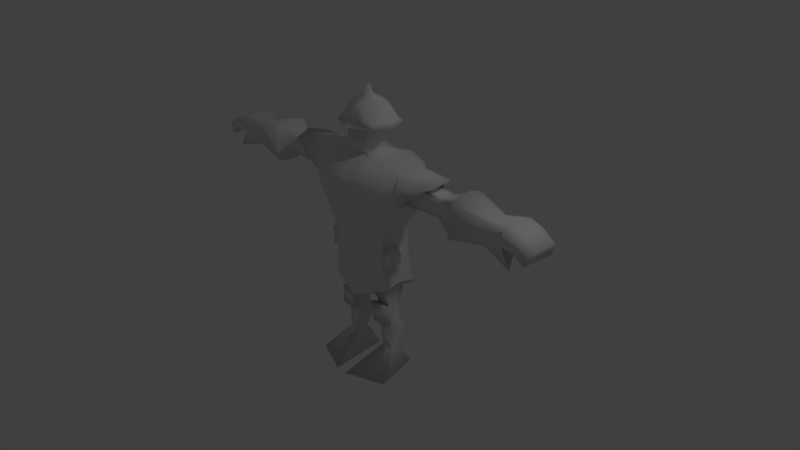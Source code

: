# Source: Infantaria_Holandesa.blend  (saved by Blender 2.72.0; exported with 4.5.12 LTS)
import bpy
from mathutils import Matrix  # noqa: F401  (used for matrix-valued properties, if any)

bpy.ops.wm.read_factory_settings(use_empty=True)
scene = bpy.context.scene
scene.name = 'Scene'

# ---- collections
col_collection_1 = bpy.data.collections.new('Collection 1'); scene.collection.children.link(col_collection_1)

# ---- materials (node trees are filled in below, after node groups)
mat_material = bpy.data.materials.new('Material')
mat_material.alpha_threshold = 0.0
mat_material.use_transparent_shadow = False
mat_material.roughness = 0.5
mat_material.line_color = (0.0, 0.0, 0.0, 1.0)

# ---- material node trees

# ---- world
world_world = bpy.data.worlds.new('World'); scene.world = world_world
world_world.color = (0.05088, 0.05088, 0.05088)
world_world.use_sun_shadow = False
world_world.sun_shadow_jitter_overblur = 0.0
world_world.cycles.sampling_method = 'MANUAL'
world_world.cycles.sample_map_resolution = 256

# ---- cameras
cam_camera = bpy.data.cameras.new('Camera')
cam_camera.clip_end = 100.0
cam_camera.lens = 35.0
cam_camera.sensor_width = 32.0
cam_camera.sensor_height = 18.0
cam_camera.ortho_scale = 7.314
cam_camera.dof.focus_distance = 0.0
cam_camera.dof.aperture_fstop = 128.0

# ---- lights
light_lamp = bpy.data.lights.new('Lamp', 'POINT')
light_lamp.transmission_factor = 0.0
light_lamp.cutoff_distance = 30.0
light_lamp.energy = 100.0
light_lamp.shadow_buffer_clip_start = 1.001
light_lamp.shadow_soft_size = 0.1
light_lamp.shadow_maximum_resolution = 0.006
light_lamp.use_absolute_resolution = True
light_lamp.cycles.use_multiple_importance_sampling = False

# ---- meshes
me_cube = bpy.data.meshes.new('Cube')
me_cube.from_pydata([(0.428, 0.1985, 0.05641), (0.738, 0.1985, 1.393), (0.738, -0.2358, 1.393), (0.428, -0.2358, 0.05641), (0.3561, 0.2629, 0.05641), (0.3468, -0.269, 0.1089), (0.5806, 0.3466, 1.337), (0.5973, -0.3453, 1.393), (0.7129, 0.1985, 0.9943), (0.742, -0.2358, 0.9943), (0.577, 0.3467, 0.9943), (0.5704, -0.3821, 0.9943), (0.4327, 0.1985, 0.5254), (0.4327, -0.2358, 0.5254), (0.3608, 0.298, 0.5254), (0.3515, -0.2934, 0.5254), (0.2864, -0.2358, 1.473), (0.07949, -0.2358, -0.08419), (0.06924, 0.3177, 0.05641), (0.06791, -0.2907, 0.1261), (0.2773, 0.4739, 1.323), (0.2784, -0.4445, 1.43), (0.2819, 0.1985, 1.473), (0.07949, 0.1985, -0.08419), (0.2185, -0.449, 0.9943), (0.2773, 0.4511, 0.9943), (0.06924, 0.3793, 0.5254), (0.06791, -0.3225, 0.5254), (0.3848, 0.06801, -0.5454), (0.3848, -0.1152, -0.5454), (0.1832, -0.1152, -0.5454), (0.1832, 0.06801, -0.5454), (0.3917, 0.06335, -0.7576), (0.3917, -0.1007, -0.7576), (0.2111, -0.1007, -0.7576), (0.2111, 0.06335, -0.7576), (0.401, 0.05698, -1.181), (0.3752, -0.08921, -1.172), (0.2569, -0.0934, -1.181), (0.2354, 0.05698, -1.181), (0.606, 0.3857, -1.49), (0.4425, -0.2358, -1.49), (0.1644, -0.2358, -1.49), (0.07949, 0.5844, -1.49), (1.113, 0.1413, 1.315), (1.116, -0.1489, 1.315), (0.7556, 0.1413, 1.049), (0.775, -0.1489, 1.049), (1.33, 0.1185, 1.285), (1.33, -0.116, 1.285), (1.316, 0.1185, 1.07), (1.332, -0.116, 1.07), (1.622, 0.2257, 1.371), (1.622, -0.2086, 1.371), (1.597, 0.2257, 0.9727), (1.626, -0.2086, 0.9727), (2.097, 0.1773, 1.295), (2.097, -0.1234, 1.295), (2.08, 0.1773, 1.019), (2.1, -0.1234, 1.019), (2.389, 0.2538, 1.349), (2.389, -0.1805, 1.349), (2.497, 0.2538, 0.9127), (2.393, -0.1433, 1.021), (0.7868, -0.2178, 1.032), (0.7585, 0.2038, 1.032), (1.177, -0.2178, 1.378), (1.177, 0.2038, 1.378), (0.5999, 0.3467, 1.194), (0.5839, -0.3821, 1.194), (0.7136, 0.2337, 1.189), (0.74, -0.2786, 1.194), (0.2514, -0.449, 1.194), (0.2773, 0.4663, 1.194), (0.8742, 0.1413, 1.182), (0.8839, -0.1489, 1.182), (1.323, 0.1185, 1.178), (1.331, -0.116, 1.178), (1.609, 0.2257, 1.172), (1.624, -0.2086, 1.172), (2.089, 0.1773, 1.157), (2.099, -0.1234, 1.157), (2.376, 0.2538, 1.15), (2.391, -0.1805, 1.15), (0.9592, -0.2781, 1.184), (0.9451, 0.2566, 1.184), (0.428, -0.01867, 0.05641), (0.7372, -0.03077, 1.413), (0.7274, -0.01867, 0.9528), (0.4327, -0.01867, 0.5254), (0.2842, -0.01867, 1.473), (0.07949, -0.01867, -0.08419), (0.3848, -0.02357, -0.5454), (0.1832, -0.02357, -0.5454), (0.3917, -0.01867, -0.7576), (0.2111, -0.01867, -0.7576), (0.401, -0.01821, -1.181), (0.2354, -0.01821, -1.181), (0.5025, -0.01867, -1.49), (0.1526, -0.01867, -1.49), (1.116, -0.003774, 1.315), (0.7653, -0.003773, 1.049), (1.33, 0.001242, 1.285), (1.324, 0.001242, 1.07), (1.622, 0.008551, 1.371), (1.611, 0.008551, 0.9727), (2.097, 0.02694, 1.295), (2.09, 0.02694, 1.019), (2.389, 0.03665, 1.349), (2.378, 0.03665, 1.015), (0.7727, -0.006969, 0.9866), (1.254, -0.006969, 1.422), (2.383, 0.03665, 1.15), (0.4285, 0.1985, 0.1116), (0.4285, -0.2358, 0.1116), (0.3567, 0.2671, 0.1116), (0.3473, -0.2719, 0.1579), (0.06924, 0.325, 0.1116), (0.06791, -0.2944, 0.1731), (0.4285, -0.01867, 0.1116), (0.4896, 0.1818, -0.2567), (0.4896, -0.2525, -0.2657), (0.4177, 0.2462, -0.2769), (0.4083, -0.2857, -0.2774), (0.3145, 0.2562, -0.306), (0.3132, -0.3074, -0.2996), (0.4896, -0.03538, -0.2142), (0.4901, 0.1818, -0.2015), (0.4901, -0.2525, -0.2105), (0.4183, 0.2504, -0.2217), (0.4089, -0.3138, -0.2284), (0.3145, 0.3083, -0.2609), (0.3132, -0.3363, -0.2526), (0.4901, -0.03538, -0.159), (0.4144, 0.1733, -0.5137), (0.148, 0.1733, -0.5137), (0.4235, 0.1672, -0.794), (0.1849, 0.1672, -0.794), (2.556, 0.2566, 1.299), (2.556, -0.1777, 1.299), (2.543, 0.2566, 1.127), (2.557, -0.1777, 1.127), (2.556, 0.03945, 1.299), (2.55, 0.03945, 1.127), (2.735, 0.259, 1.182), (2.735, -0.1753, 1.182), (2.688, 0.259, 1.035), (2.703, -0.1753, 1.035), (2.735, 0.04188, 1.182), (2.695, 0.04188, 1.035), (0.1512, -0.159, 1.515), (0.1158, 0.1257, 1.515), (0.1489, -0.01867, 1.515), (0.1116, -0.1353, 1.559), (0.1293, 0.1985, 1.559), (0.172, -0.01867, 1.559), (0.191, -0.1942, 1.732), (0.1643, 0.1985, 1.732), (0.2369, -0.01867, 1.7), (0.2066, -0.2141, 1.821), (0.2231, 0.1985, 1.821), (0.2607, -0.01867, 1.79), (0.3053, -0.2059, 1.921), (0.2722, 0.1985, 1.921), (0.2258, -0.2358, 1.916), (0.3322, -0.01867, 1.921), (0.1962, -0.1552, 2.092), (0.2043, 0.1042, 2.092), (0.2384, -0.01867, 2.092), (0.2551, -0.01867, 1.916), (0.2268, 0.1985, 1.916), (0.02471, -0.2358, -0.08222), (0.02152, 0.329, 0.05641), (0.02111, -0.2884, 0.1261), (0.08619, 0.499, 1.323), (0.08654, -0.4326, 1.404), (0.02471, 0.1985, -0.08222), (0.06791, -0.4613, 0.9943), (0.08619, 0.5001, 0.9943), (0.02152, 0.3906, 0.5254), (0.02111, -0.3348, 0.5254), (0.08902, -0.2358, 1.473), (0.08762, 0.1985, 1.473), (0.07814, -0.4613, 1.194), (0.08619, 0.5152, 1.194), (0.02471, -0.01867, -0.08222), (0.02152, 0.3362, 0.1116), (0.02111, -0.2939, 0.1731), (0.09775, 0.2998, -0.3991), (0.09734, -0.3051, -0.3261), (0.09775, 0.3335, -0.3553), (0.09734, -0.3358, -0.2791), (0.06957, -0.159, 1.515), (0.06817, 0.1398, 1.515), (0.08902, -0.1694, 1.559), (0.08762, 0.2446, 1.545), (0.08902, -0.2398, 1.732), (0.08762, 0.1985, 1.732), (0.08902, -0.2697, 1.821), (0.06174, 0.1985, 1.821), (0.09489, -0.3026, 1.921), (0.09941, 0.2461, 1.921), (0.06099, -0.2108, 2.092), (0.06351, 0.1692, 2.092), (0.07411, -0.01867, 2.178), (0.08762, 0.1985, 1.916), (0.08103, -0.2642, 1.922), (0.03836, 0.2602, 1.744), (0.02685, 0.2496, 1.821), (0.03836, 0.2308, 1.916), (0.06924, 0.3521, 0.3185), (0.4306, 0.1985, 0.3185), (0.4306, -0.2358, 0.3185), (0.3588, 0.2825, 0.3185), (0.3494, -0.2826, 0.3416), (0.06791, -0.3085, 0.3492), (0.4306, -0.01867, 0.3185), (0.02111, -0.3143, 0.3492), (0.02152, 0.3634, 0.3185), (0.5779, 0.1601, 0.1467), (0.5779, 0.0197, 0.1467), (0.5792, 0.1601, 0.2804), (0.5792, 0.0197, 0.2804), (0.5053, 0.219, 0.3373), (0.5053, -0.03923, 0.3373), (0.5028, -0.03923, 0.09125), (0.5028, 0.219, 0.09125), (1.642, -0.2292, 0.9488), (1.61, 0.2521, 0.9488), (1.638, -0.2292, 1.39), (1.638, 0.2521, 1.39), (1.642, -0.2916, 1.17), (1.622, 0.3145, 1.17), (1.625, 0.01147, 0.8915), (1.639, 0.01147, 1.448), (0.2343, -0.3426, 0.1355), (0.06357, -0.363, 0.09425), (0.2343, -0.3613, 0.3698), (0.06357, -0.3999, 0.411), (0.3564, -0.2497, 1.874), (0.3422, 0.1992, 1.853), (0.2272, -0.235, 1.849), (0.431, -0.01791, 1.853), (0.2565, -0.01791, 1.849), (0.2282, 0.1992, 1.849), (0.09631, -0.3578, 1.853), (0.1008, 0.3297, 1.853), (0.1818, 0.1992, 1.875), (0.08245, -0.2634, 1.854), (0.1504, -0.1569, 1.645), (0.2071, -0.01867, 1.645), (0.1468, 0.1985, 1.645), (0.08762, 0.2369, 1.638), (0.08902, -0.1877, 1.645), (0.428, -0.08166, 0.05641), (0.7374, -0.09025, 1.407), (0.7317, -0.08166, 0.9648), (0.4327, -0.08166, 0.5254), (0.2848, -0.08166, 1.473), (0.3848, -0.05014, -0.5454), (0.3917, -0.04247, -0.7576), (0.3935, -0.03881, -1.179), (0.4851, -0.08166, -1.49), (1.116, -0.04587, 1.315), (0.7681, -0.04587, 1.049), (1.33, -0.03278, 1.285), (1.326, -0.03278, 1.07), (1.622, -0.05444, 1.371), (1.616, -0.05444, 0.9727), (2.097, -0.01668, 1.295), (2.093, -0.01668, 1.019), (2.389, -0.02634, 1.349), (2.382, -0.01555, 1.017), (0.7768, -0.06812, 0.9998), (2.385, -0.02634, 1.15), (0.07949, -0.08166, -0.08419), (0.1832, -0.05014, -0.5454), (0.2111, -0.04247, -0.7576), (0.2416, -0.04002, -1.181), (0.156, -0.08166, -1.49), (1.232, -0.06812, 1.409), (0.4285, -0.08166, 0.1116), (0.4896, -0.09837, -0.2268), (0.4901, -0.09837, -0.1716), (2.556, -0.02354, 1.299), (2.552, -0.02354, 1.127), (2.735, -0.02111, 1.182), (2.698, -0.02111, 1.035), (0.1496, -0.05939, 1.515), (0.1545, -0.05249, 1.559), (0.2236, -0.06959, 1.709), (0.245, -0.07536, 1.799), (0.3244, -0.07298, 1.921), (0.2262, -0.05828, 2.092), (0.2466, -0.08166, 1.916), (0.02471, -0.08166, -0.08222), (0.0703, -0.0744, 2.153), (0.4306, -0.08166, 0.3185), (1.639, -0.07645, 1.448), (1.631, -0.07645, 0.8915), (0.4094, -0.08516, 1.859), (0.248, -0.0809, 1.849), (0.1906, -0.05877, 1.645), (0.07949, 0.04591, -0.08419), (0.1832, 0.003668, -0.5454), (0.2111, 0.005725, -0.7576), (0.2354, 0.004155, -1.181), (0.1309, 0.1607, -1.49), (1.231, 0.05573, 1.409), (0.428, 0.04591, 0.05641), (0.7374, 0.03741, 1.407), (0.7231, 0.04591, 0.9651), (0.4327, 0.04591, 0.5254), (0.2835, 0.04591, 1.473), (0.3848, 0.003668, -0.5454), (0.3917, 0.005724, -0.7576), (0.401, 0.004155, -1.181), (0.5333, 0.1016, -1.49), (1.116, 0.03939, 1.315), (0.7624, 0.03939, 1.049), (1.33, 0.03613, 1.285), (1.322, 0.03613, 1.07), (1.622, 0.07314, 1.371), (1.607, 0.07314, 0.9727), (2.097, 0.07166, 1.295), (2.087, 0.07166, 1.019), (2.389, 0.1012, 1.349), (2.414, 0.1012, 0.9848), (0.7685, 0.05573, 1.0), (2.381, 0.1012, 1.15), (0.4285, 0.04591, 0.1116), (0.4896, 0.02921, -0.2217), (0.4901, 0.02921, -0.1665), (2.556, 0.104, 1.299), (2.548, 0.104, 1.127), (2.735, 0.1065, 1.182), (2.693, 0.1065, 1.035), (0.1391, 0.02426, 1.515), (0.1593, 0.04591, 1.559), (0.2153, 0.04591, 1.709), (0.2495, 0.04591, 1.799), (0.3144, 0.04591, 1.921), (0.2283, 0.01787, 2.092), (0.2467, 0.04591, 1.916), (0.02471, 0.04591, -0.08222), (0.07095, 0.0372, 2.153), (0.4306, 0.04591, 0.3185), (0.5779, 0.06146, 0.1467), (0.5792, 0.06146, 0.2804), (0.5053, 0.03758, 0.3373), (0.5028, 0.03758, 0.09125), (1.619, 0.1016, 0.8915), (1.639, 0.1016, 1.448), (0.4046, 0.04667, 1.853), (0.2481, 0.04667, 1.849), (0.1892, 0.04591, 1.645), (0.1609, -0.1655, -0.8774), (0.2059, 0.0734, -0.8774), (0.4069, 0.0734, -0.8774), (0.4487, -0.1624, -0.8709), (0.1449, -0.01889, -0.8774), (0.4678, -0.01889, -0.8774), (0.4622, -0.06052, -0.8755), (0.1496, -0.06142, -0.8774), (0.1709, 0.02472, -0.8774), (0.4418, 0.02472, -0.8774), (0.0, 0.1985, 1.473), (0.0, 0.1985, -0.08133), (-0.428, 0.1985, 0.05641), (-0.738, 0.1985, 1.393), (0.0, -0.2358, 1.473), (-0.738, -0.2358, 1.393), (0.0, -0.2358, -0.08133), (-0.428, -0.2358, 0.05641), (-0.3561, 0.2629, 0.05641), (-0.3468, -0.269, 0.1089), (0.0, -0.2874, 0.1261), (0.0, 0.334, 0.05641), (-0.5806, 0.3466, 1.337), (-0.5973, -0.3453, 1.393), (0.0, -0.4271, 1.393), (0.0, 0.5104, 1.323), (-0.7129, 0.1985, 0.9943), (-0.742, -0.2358, 0.9943), (-0.577, 0.3467, 0.9943), (-0.5704, -0.3821, 0.9943), (0.0, -0.4669, 0.9943), (0.0, 0.5221, 0.9943), (-0.4327, 0.1985, 0.5254), (-0.4327, -0.2358, 0.5254), (-0.3608, 0.298, 0.5254), (-0.3515, -0.2934, 0.5254), (0.0, -0.3404, 0.5254), (0.0, 0.3956, 0.5254), (-0.2864, -0.2358, 1.473), (-0.07949, -0.2358, -0.08419), (-0.06924, 0.3177, 0.05641), (-0.06791, -0.2907, 0.1261), (-0.2773, 0.4739, 1.323), (-0.2784, -0.4445, 1.43), (-0.2819, 0.1985, 1.473), (-0.07949, 0.1985, -0.08419), (-0.2185, -0.449, 0.9943), (-0.2773, 0.4511, 0.9943), (-0.06924, 0.3793, 0.5254), (-0.06791, -0.3225, 0.5254), (-0.3848, 0.06801, -0.5454), (-0.3848, -0.1152, -0.5454), (-0.1832, -0.1152, -0.5454), (-0.1832, 0.06801, -0.5454), (-0.3917, 0.06335, -0.7576), (-0.3917, -0.1007, -0.7576), (-0.2111, -0.1007, -0.7576), (-0.2111, 0.06335, -0.7576), (-0.401, 0.05698, -1.181), (-0.3752, -0.08921, -1.172), (-0.2569, -0.0934, -1.181), (-0.2354, 0.05698, -1.181), (-0.606, 0.3857, -1.49), (-0.4425, -0.2358, -1.49), (-0.1644, -0.2358, -1.49), (-0.07949, 0.5844, -1.49), (-1.113, 0.1413, 1.315), (-1.116, -0.1489, 1.315), (-0.7556, 0.1413, 1.049), (-0.775, -0.1489, 1.049), (-1.33, 0.1185, 1.285), (-1.33, -0.116, 1.285), (-1.316, 0.1185, 1.07), (-1.332, -0.116, 1.07), (-1.622, 0.2257, 1.371), (-1.622, -0.2086, 1.371), (-1.597, 0.2257, 0.9727), (-1.626, -0.2086, 0.9727), (-2.097, 0.1773, 1.295), (-2.097, -0.1234, 1.295), (-2.08, 0.1773, 1.019), (-2.1, -0.1234, 1.019), (-2.389, 0.2538, 1.349), (-2.389, -0.1805, 1.349), (-2.497, 0.2538, 0.9127), (-2.393, -0.1433, 1.021), (-0.7868, -0.2178, 1.032), (-0.7585, 0.2038, 1.032), (-1.177, -0.2178, 1.378), (-1.177, 0.2038, 1.378), (-0.5999, 0.3467, 1.194), (-0.5839, -0.3821, 1.194), (0.0, -0.4669, 1.194), (0.0, 0.5373, 1.194), (-0.7136, 0.2337, 1.189), (-0.74, -0.2786, 1.194), (-0.2514, -0.449, 1.194), (-0.2773, 0.4663, 1.194), (-0.8742, 0.1413, 1.182), (-0.8839, -0.1489, 1.182), (-1.323, 0.1185, 1.178), (-1.331, -0.116, 1.178), (-1.609, 0.2257, 1.172), (-1.624, -0.2086, 1.172), (-2.089, 0.1773, 1.157), (-2.099, -0.1234, 1.157), (-2.376, 0.2538, 1.15), (-2.391, -0.1805, 1.15), (-0.9592, -0.2781, 1.184), (-0.9451, 0.2566, 1.184), (0.0, 0.2423, 1.534), (0.0, -0.01867, -0.08133), (-0.428, -0.01867, 0.05641), (-0.7372, -0.03077, 1.413), (-0.7274, -0.01867, 0.9528), (-0.4327, -0.01867, 0.5254), (-0.2842, -0.01867, 1.473), (-0.07949, -0.01867, -0.08419), (-0.3848, -0.02357, -0.5454), (-0.1832, -0.02357, -0.5454), (-0.3917, -0.01867, -0.7576), (-0.2111, -0.01867, -0.7576), (-0.401, -0.01821, -1.181), (-0.2354, -0.01821, -1.181), (-0.5025, -0.01867, -1.49), (-0.1526, -0.01867, -1.49), (-1.116, -0.003774, 1.315), (-0.7653, -0.003773, 1.049), (-1.33, 0.001242, 1.285), (-1.324, 0.001242, 1.07), (-1.622, 0.008551, 1.371), (-1.611, 0.008551, 0.9727), (-2.097, 0.02694, 1.295), (-2.09, 0.02694, 1.019), (-2.389, 0.03665, 1.349), (-2.378, 0.03665, 1.015), (-0.7727, -0.006969, 0.9866), (-1.254, -0.006969, 1.422), (-2.383, 0.03665, 1.15), (-0.4285, 0.1985, 0.1116), (-0.4285, -0.2358, 0.1116), (-0.3567, 0.2671, 0.1116), (-0.3473, -0.2719, 0.1579), (0.0, -0.2936, 0.1731), (0.0, 0.3413, 0.1116), (-0.06924, 0.325, 0.1116), (-0.06791, -0.2944, 0.1731), (-0.4285, -0.01867, 0.1116), (-0.4896, 0.1818, -0.2567), (-0.4896, -0.2525, -0.2657), (-0.4177, 0.2462, -0.2769), (-0.4083, -0.2857, -0.2774), (0.0, -0.3041, -0.3348), (0.0, 0.3195, -0.444), (-0.3145, 0.2562, -0.306), (-0.3132, -0.3074, -0.2996), (-0.4896, -0.03538, -0.2142), (-0.4901, 0.1818, -0.2015), (-0.4901, -0.2525, -0.2105), (-0.4183, 0.2504, -0.2217), (-0.4089, -0.3138, -0.2284), (0.0, -0.3355, -0.2878), (0.0, 0.3449, -0.4033), (-0.3145, 0.3083, -0.2609), (-0.3132, -0.3363, -0.2526), (-0.4901, -0.03538, -0.159), (-0.4144, 0.1733, -0.5137), (-0.148, 0.1733, -0.5137), (-0.4235, 0.1672, -0.794), (-0.1849, 0.1672, -0.794), (-2.556, 0.2566, 1.299), (-2.556, -0.1777, 1.299), (-2.543, 0.2566, 1.127), (-2.557, -0.1777, 1.127), (-2.556, 0.03945, 1.299), (-2.55, 0.03945, 1.127), (-2.735, 0.259, 1.182), (-2.735, -0.1753, 1.182), (-2.688, 0.259, 1.035), (-2.703, -0.1753, 1.035), (-2.735, 0.04188, 1.182), (-2.695, 0.04188, 1.035), (0.0, 0.1462, 1.515), (0.0, -0.1585, 1.515), (-0.1512, -0.159, 1.515), (-0.1158, 0.1257, 1.515), (0.0, 0.1985, 1.732), (-0.1489, -0.01867, 1.515), (0.0, -0.1694, 1.559), (-0.1116, -0.1353, 1.559), (-0.1293, 0.1985, 1.559), (-0.172, -0.01867, 1.559), (0.0, -0.2398, 1.732), (-0.191, -0.1942, 1.732), (-0.1643, 0.1985, 1.732), (0.0, 0.2809, 1.921), (-0.2369, -0.01867, 1.7), (0.0, -0.2697, 1.821), (-0.2066, -0.2141, 1.821), (-0.2231, 0.1985, 1.821), (0.0, 0.1985, 2.092), (-0.2607, -0.01867, 1.79), (0.0, -0.3319, 1.921), (-0.3053, -0.2059, 1.921), (-0.2722, 0.1985, 1.921), (-0.2258, -0.2358, 1.916), (-0.3322, -0.01867, 1.921), (0.0, -0.2358, 2.092), (-0.1962, -0.1552, 2.092), (-0.2043, 0.1042, 2.092), (0.0, -0.01867, 2.33), (-0.2384, -0.01867, 2.092), (-0.2551, -0.01867, 1.916), (-0.2268, 0.1985, 1.916), (0.0, 0.1985, 1.916), (0.0, -0.2642, 1.922), (-0.02471, -0.2358, -0.08222), (-0.02152, 0.329, 0.05641), (-0.02111, -0.2884, 0.1261), (-0.08619, 0.499, 1.323), (-0.08654, -0.4326, 1.404), (-0.02471, 0.1985, -0.08222), (-0.06791, -0.4613, 0.9943), (-0.08619, 0.5001, 0.9943), (-0.02152, 0.3906, 0.5254), (-0.02111, -0.3348, 0.5254), (-0.08902, -0.2358, 1.473), (-0.08762, 0.1985, 1.473), (-0.07814, -0.4613, 1.194), (-0.08619, 0.5152, 1.194), (-0.02471, -0.01867, -0.08222), (-0.02152, 0.3362, 0.1116), (-0.02111, -0.2939, 0.1731), (-0.09775, 0.2998, -0.3991), (-0.09734, -0.3051, -0.3261), (-0.09775, 0.3335, -0.3553), (-0.09734, -0.3358, -0.2791), (-0.06957, -0.159, 1.515), (-0.06817, 0.1398, 1.515), (-0.08902, -0.1694, 1.559), (-0.08762, 0.2446, 1.545), (-0.08902, -0.2398, 1.732), (-0.08762, 0.1985, 1.732), (-0.08902, -0.2697, 1.821), (-0.06174, 0.1985, 1.821), (-0.09489, -0.3026, 1.921), (-0.09941, 0.2461, 1.921), (-0.06099, -0.2108, 2.092), (-0.06351, 0.1692, 2.092), (-0.07411, -0.01867, 2.178), (-0.08762, 0.1985, 1.916), (-0.08103, -0.2642, 1.922), (0.0, 0.2829, 1.744), (0.0, 0.2496, 1.821), (0.0, 0.2308, 1.916), (-0.03836, 0.2602, 1.744), (-0.02685, 0.2496, 1.821), (-0.03836, 0.2308, 1.916), (-0.06924, 0.3521, 0.3185), (-0.4306, 0.1985, 0.3185), (-0.4306, -0.2358, 0.3185), (-0.3588, 0.2825, 0.3185), (-0.3494, -0.2826, 0.3416), (0.0, -0.317, 0.3492), (0.0, 0.3685, 0.3185), (-0.06791, -0.3085, 0.3492), (-0.4306, -0.01867, 0.3185), (-0.02111, -0.3143, 0.3492), (-0.02152, 0.3634, 0.3185), (-0.5779, 0.1601, 0.1467), (-0.5779, 0.0197, 0.1467), (-0.5792, 0.1601, 0.2804), (-0.5792, 0.0197, 0.2804), (-0.5053, 0.219, 0.3373), (-0.5053, -0.03923, 0.3373), (-0.5028, -0.03923, 0.09125), (-0.5028, 0.219, 0.09125), (-1.642, -0.2292, 0.9488), (-1.61, 0.2521, 0.9488), (-1.638, -0.2292, 1.39), (-1.638, 0.2521, 1.39), (-1.642, -0.2916, 1.17), (-1.622, 0.3145, 1.17), (-1.625, 0.01147, 0.8915), (-1.639, 0.01147, 1.448), (0.0, -0.3626, 0.09425), (-0.2343, -0.3426, 0.1355), (-0.06357, -0.363, 0.09425), (0.0, -0.4046, 0.411), (-0.2343, -0.3613, 0.3698), (-0.06357, -0.3999, 0.411), (0.0, 0.3645, 1.853), (0.0, -0.3874, 1.853), (-0.3564, -0.2497, 1.874), (-0.3422, 0.1992, 1.853), (-0.2272, -0.235, 1.849), (-0.431, -0.01791, 1.853), (-0.2565, -0.01791, 1.849), (-0.2282, 0.1992, 1.849), (0.0, -0.2634, 1.854), (-0.09631, -0.3578, 1.853), (-0.1008, 0.3297, 1.853), (-0.1818, 0.1992, 1.875), (-0.08245, -0.2634, 1.854), (0.0, 0.2315, 1.849), (-0.1504, -0.1569, 1.645), (-0.2071, -0.01867, 1.645), (-0.1468, 0.1985, 1.645), (0.0, 0.2453, 1.633), (0.0, -0.204, 1.645), (-0.08762, 0.2369, 1.638), (-0.08902, -0.1877, 1.645), (0.0, -0.08166, 2.181), (0.0, -0.08166, -0.08133), (-0.428, -0.08166, 0.05641), (-0.7374, -0.09025, 1.407), (-0.7317, -0.08166, 0.9648), (-0.4327, -0.08166, 0.5254), (-0.2848, -0.08166, 1.473), (-0.3848, -0.05014, -0.5454), (-0.3917, -0.04247, -0.7576), (-0.3935, -0.03881, -1.179), (-0.4851, -0.08166, -1.49), (-1.116, -0.04587, 1.315), (-0.7681, -0.04587, 1.049), (-1.33, -0.03278, 1.285), (-1.326, -0.03278, 1.07), (-1.622, -0.05444, 1.371), (-1.616, -0.05444, 0.9727), (-2.097, -0.01668, 1.295), (-2.093, -0.01668, 1.019), (-2.389, -0.02634, 1.349), (-2.382, -0.01555, 1.017), (-0.7768, -0.06812, 0.9998), (-2.385, -0.02634, 1.15), (-0.07949, -0.08166, -0.08419), (-0.1832, -0.05014, -0.5454), (-0.2111, -0.04247, -0.7576), (-0.2416, -0.04002, -1.181), (-0.156, -0.08166, -1.49), (-1.232, -0.06812, 1.409), (-0.4285, -0.08166, 0.1116), (-0.4896, -0.09837, -0.2268), (-0.4901, -0.09837, -0.1716), (-2.556, -0.02354, 1.299), (-2.552, -0.02354, 1.127), (-2.735, -0.02111, 1.182), (-2.698, -0.02111, 1.035), (-0.1496, -0.05939, 1.515), (-0.1545, -0.05249, 1.559), (-0.2236, -0.06959, 1.709), (-0.245, -0.07536, 1.799), (-0.3244, -0.07298, 1.921), (-0.2262, -0.05828, 2.092), (-0.2466, -0.08166, 1.916), (-0.02471, -0.08166, -0.08222), (-0.0703, -0.0744, 2.153), (-0.4306, -0.08166, 0.3185), (-1.639, -0.07645, 1.448), (-1.631, -0.07645, 0.8915), (-0.4094, -0.08516, 1.859), (-0.248, -0.0809, 1.849), (-0.1906, -0.05877, 1.645), (-0.07949, 0.04591, -0.08419), (-0.1832, 0.003668, -0.5454), (-0.2111, 0.005725, -0.7576), (-0.2354, 0.004155, -1.181), (-0.1309, 0.1607, -1.49), (-1.231, 0.05573, 1.409), (0.0, 0.04591, -0.08133), (-0.428, 0.04591, 0.05641), (-0.7374, 0.03741, 1.407), (-0.7231, 0.04591, 0.9651), (-0.4327, 0.04591, 0.5254), (-0.2835, 0.04591, 1.473), (-0.3848, 0.003668, -0.5454), (-0.3917, 0.005724, -0.7576), (-0.401, 0.004155, -1.181), (-0.5333, 0.1016, -1.49), (-1.116, 0.03939, 1.315), (-0.7624, 0.03939, 1.049), (-1.33, 0.03613, 1.285), (-1.322, 0.03613, 1.07), (-1.622, 0.07314, 1.371), (-1.607, 0.07314, 0.9727), (-2.097, 0.07166, 1.295), (-2.087, 0.07166, 1.019), (-2.389, 0.1012, 1.349), (-2.414, 0.1012, 0.9848), (-0.7685, 0.05573, 1.0), (-2.381, 0.1012, 1.15), (-0.4285, 0.04591, 0.1116), (-0.4896, 0.02921, -0.2217), (-0.4901, 0.02921, -0.1665), (-2.556, 0.104, 1.299), (-2.548, 0.104, 1.127), (-2.735, 0.1065, 1.182), (-2.693, 0.1065, 1.035), (-0.1391, 0.02426, 1.515), (-0.1593, 0.04591, 1.559), (-0.2153, 0.04591, 1.709), (-0.2495, 0.04591, 1.799), (-0.3144, 0.04591, 1.921), (0.0, 0.04591, 2.18), (-0.2283, 0.01787, 2.092), (-0.2467, 0.04591, 1.916), (-0.02471, 0.04591, -0.08222), (-0.07095, 0.0372, 2.153), (-0.4306, 0.04591, 0.3185), (-0.5779, 0.06146, 0.1467), (-0.5792, 0.06146, 0.2804), (-0.5053, 0.03758, 0.3373), (-0.5028, 0.03758, 0.09125), (-1.619, 0.1016, 0.8915), (-1.639, 0.1016, 1.448), (-0.4046, 0.04667, 1.853), (-0.2481, 0.04667, 1.849), (-0.1892, 0.04591, 1.645), (-0.1609, -0.1655, -0.8774), (-0.2059, 0.0734, -0.8774), (-0.4069, 0.0734, -0.8774), (-0.4487, -0.1624, -0.8709), (-0.1449, -0.01889, -0.8774), (-0.4678, -0.01889, -0.8774), (-0.4622, -0.06052, -0.8755), (-0.1496, -0.06142, -0.8774), (-0.1709, 0.02472, -0.8774), (-0.4418, 0.02472, -0.8774)], [(610, 660)], [(14, 10, 8, 12), (172, 176, 367, 377), (174, 381, 366, 182), (68, 6, 1, 70), (328, 65, 46, 319), (258, 90, 152, 288), (171, 173, 376, 372), (181, 370, 380, 175), (71, 2, 7, 69), (183, 175, 380, 448), (295, 171, 372, 669), (172, 377, 509, 188), (257, 256, 9, 13), (13, 9, 11, 15), (180, 177, 386, 392), (184, 178, 387, 449), (213, 14, 12, 211), (178, 179, 393, 387), (297, 257, 13, 212), (212, 13, 15, 214), (217, 180, 392, 619), (4, 0, 23, 18), (6, 20, 22, 1), (255, 258, 16, 2), (3, 5, 19, 17), (2, 16, 21, 7), (69, 7, 21, 72), (303, 23, 31, 304), (186, 117, 131, 190), (15, 11, 24, 27), (68, 10, 25, 73), (10, 14, 26, 25), (214, 15, 27, 215), (304, 31, 35, 305), (23, 0, 28, 31), (3, 17, 30, 29), (254, 3, 29, 259), (364, 357, 39, 306), (28, 32, 136, 134), (29, 30, 34, 33), (259, 29, 33, 260), (306, 39, 43, 307), (357, 358, 36, 39), (359, 356, 38, 37), (362, 359, 37, 261), (262, 41, 42, 279), (39, 36, 40, 43), (37, 38, 42, 41), (261, 37, 41, 262), (319, 46, 50, 321), (84, 64, 47, 75), (85, 67, 44, 74), (280, 66, 45, 263), (321, 50, 54, 323), (75, 47, 51, 77), (74, 44, 48, 76), (263, 45, 49, 265), (351, 228, 58, 325), (77, 51, 55, 79), (76, 48, 52, 78), (265, 49, 53, 267), (325, 58, 62, 327), (231, 227, 59, 81), (232, 230, 56, 80), (298, 229, 57, 269), (326, 108, 142, 333), (81, 59, 63, 83), (80, 56, 60, 82), (269, 57, 61, 271), (311, 8, 65, 328), (71, 9, 64, 84), (70, 1, 67, 85), (255, 2, 66, 280), (10, 68, 70, 8), (9, 71, 69, 11), (177, 183, 448, 386), (174, 184, 449, 381), (11, 69, 72, 24), (6, 68, 73, 20), (66, 84, 75, 45), (65, 85, 74, 46), (45, 75, 77, 49), (46, 74, 76, 50), (49, 77, 79, 53), (50, 76, 78, 54), (229, 231, 81, 57), (228, 232, 80, 58), (272, 274, 83, 63), (57, 81, 83, 61), (58, 80, 82, 62), (2, 71, 84, 66), (8, 70, 85, 65), (273, 110, 101, 264), (313, 22, 151, 337), (344, 185, 467, 725), (312, 311, 88, 89), (346, 312, 89, 216), (310, 313, 90, 87), (275, 91, 93, 276), (276, 93, 95, 277), (309, 86, 92, 314), (363, 360, 97, 278), (314, 92, 94, 315), (278, 97, 99, 279), (365, 361, 96, 316), (317, 98, 99, 307), (316, 96, 98, 317), (264, 101, 103, 266), (308, 111, 100, 318), (266, 103, 105, 268), (318, 100, 102, 320), (299, 233, 107, 270), (320, 102, 104, 322), (270, 107, 109, 272), (352, 234, 106, 324), (329, 82, 140, 334), (324, 106, 108, 326), (256, 88, 110, 273), (310, 87, 111, 308), (327, 329, 112, 109), (218, 186, 500, 620), (173, 19, 125, 189), (281, 114, 128, 283), (309, 0, 120, 331), (4, 18, 124, 122), (213, 115, 117, 210), (187, 499, 517, 191), (116, 118, 132, 130), (190, 188, 509, 518), (129, 122, 124, 131), (122, 129, 127, 120), (282, 283, 128, 121), (121, 128, 130, 123), (189, 191, 517, 508), (123, 130, 132, 125), (331, 332, 133, 126), (330, 119, 133, 332), (0, 4, 122, 120), (117, 115, 129, 131), (19, 5, 123, 125), (114, 116, 130, 128), (115, 113, 127, 129), (254, 86, 126, 282), (5, 3, 121, 123), (135, 134, 136, 137), (35, 31, 135, 137), (32, 35, 137, 136), (31, 28, 134, 135), (333, 142, 148, 335), (334, 140, 146, 336), (274, 112, 143, 285), (61, 83, 141, 139), (82, 60, 138, 140), (271, 61, 139, 284), (287, 286, 145, 147), (336, 335, 148, 149), (285, 143, 149, 287), (139, 141, 147, 145), (140, 138, 144, 146), (284, 139, 145, 286), (288, 152, 155, 289), (337, 151, 154, 338), (182, 366, 538, 193), (181, 16, 150, 192), (302, 250, 158, 290), (355, 251, 157, 339), (193, 538, 466, 195), (192, 150, 153, 194), (290, 158, 161, 291), (339, 157, 160, 340), (252, 664, 542, 197), (253, 249, 156, 196), (571, 206, 248, 655), (162, 200, 245, 239), (199, 197, 207, 208), (196, 156, 159, 198), (292, 165, 168, 293), (341, 163, 167, 342), (205, 570, 551, 201), (201, 163, 240, 246), (296, 668, 563, 202), (345, 759, 566, 204), (201, 551, 556, 203), (200, 162, 166, 202), (291, 161, 169, 294), (340, 160, 170, 343), (205, 199, 208, 209), (198, 159, 164, 206), (18, 23, 176, 172), (20, 174, 182, 22), (17, 19, 173, 171), (16, 181, 175, 21), (72, 21, 175, 183), (275, 17, 171, 295), (18, 172, 188, 124), (27, 24, 177, 180), (73, 25, 178, 184), (25, 26, 179, 178), (215, 27, 180, 217), (500, 186, 190, 518), (24, 72, 183, 177), (20, 73, 184, 174), (303, 91, 185, 344), (210, 117, 186, 218), (376, 173, 189, 508), (118, 187, 191, 132), (131, 124, 188, 190), (125, 132, 191, 189), (22, 182, 193, 151), (370, 181, 192, 539), (151, 193, 195, 154), (539, 192, 194, 544), (251, 252, 197, 157), (665, 253, 196, 548), (157, 197, 199, 160), (548, 196, 198, 553), (206, 164, 241, 248), (205, 201, 246, 247), (293, 296, 202, 166), (342, 345, 204, 168), (163, 201, 203, 167), (558, 200, 202, 563), (160, 199, 205, 170), (553, 198, 206, 571), (207, 608, 609, 208), (208, 609, 610, 209), (570, 205, 209, 610), (197, 542, 608, 207), (115, 213, 211, 113), (281, 297, 212, 114), (114, 212, 214, 116), (217, 619, 644, 238), (116, 214, 215, 118), (349, 224, 222, 348), (179, 218, 620, 393), (14, 213, 210, 26), (215, 217, 238, 237), (26, 210, 218, 179), (347, 348, 222, 220), (224, 225, 220, 222), (226, 223, 221, 219), (350, 226, 219, 347), (346, 216, 224, 349), (216, 119, 225, 224), (113, 211, 223, 226), (330, 113, 226, 350), (323, 54, 228, 351), (79, 55, 227, 231), (78, 52, 230, 232), (267, 53, 229, 298), (53, 79, 231, 229), (54, 78, 232, 228), (268, 105, 233, 299), (322, 104, 234, 352), (236, 238, 644, 641), (235, 237, 238, 236), (118, 215, 237, 235), (187, 118, 235, 236), (499, 187, 236, 641), (301, 243, 242, 300), (354, 244, 240, 353), (248, 241, 239, 245), (244, 247, 246, 240), (655, 248, 245, 648), (170, 205, 247, 244), (343, 170, 244, 354), (294, 169, 243, 301), (341, 165, 242, 353), (292, 162, 239, 300), (551, 201, 246, 647), (200, 558, 648, 245), (289, 155, 250, 302), (338, 154, 251, 355), (195, 466, 664, 252), (194, 153, 249, 253), (154, 195, 252, 251), (544, 194, 253, 665), (16, 258, 288, 150), (185, 295, 669, 467), (89, 88, 256, 257), (216, 89, 257, 297), (87, 90, 258, 255), (86, 254, 259, 92), (92, 259, 260, 94), (361, 362, 261, 96), (98, 262, 279, 99), (96, 261, 262, 98), (111, 280, 263, 100), (100, 263, 265, 102), (102, 265, 267, 104), (234, 298, 269, 106), (106, 269, 271, 108), (87, 255, 280, 111), (109, 112, 274, 272), (64, 273, 264, 47), (17, 275, 276, 30), (30, 276, 277, 34), (356, 363, 278, 38), (38, 278, 279, 42), (47, 264, 266, 51), (51, 266, 268, 55), (227, 299, 270, 59), (59, 270, 272, 63), (9, 256, 273, 64), (119, 281, 283, 133), (126, 133, 283, 282), (3, 254, 282, 121), (83, 274, 285, 141), (108, 271, 284, 142), (149, 148, 286, 287), (141, 285, 287, 147), (142, 284, 286, 148), (150, 288, 289, 153), (249, 302, 290, 156), (156, 290, 291, 159), (162, 292, 293, 166), (204, 566, 668, 296), (159, 291, 294, 164), (91, 275, 295, 185), (168, 204, 296, 293), (119, 216, 297, 281), (104, 267, 298, 234), (55, 268, 299, 227), (241, 301, 300, 239), (164, 294, 301, 241), (165, 292, 300, 242), (153, 289, 302, 249), (110, 328, 319, 101), (91, 303, 304, 93), (93, 304, 305, 95), (360, 364, 306, 97), (97, 306, 307, 99), (101, 319, 321, 103), (103, 321, 323, 105), (233, 351, 325, 107), (107, 325, 327, 109), (60, 326, 333, 138), (88, 311, 328, 110), (90, 313, 337, 152), (176, 344, 725, 367), (12, 8, 311, 312), (211, 12, 312, 346), (1, 22, 313, 310), (0, 309, 314, 28), (28, 314, 315, 32), (358, 365, 316, 36), (40, 317, 307, 43), (36, 316, 317, 40), (67, 308, 318, 44), (44, 318, 320, 48), (48, 320, 322, 52), (230, 352, 324, 56), (112, 329, 334, 143), (56, 324, 326, 60), (1, 310, 308, 67), (62, 82, 329, 327), (86, 309, 331, 126), (120, 127, 332, 331), (113, 330, 332, 127), (138, 333, 335, 144), (143, 334, 336, 149), (146, 144, 335, 336), (152, 337, 338, 155), (250, 355, 339, 158), (158, 339, 340, 161), (165, 341, 342, 168), (203, 556, 759, 345), (161, 340, 343, 169), (23, 303, 344, 176), (167, 203, 345, 342), (223, 349, 348, 221), (219, 221, 348, 347), (225, 350, 347, 220), (211, 346, 349, 223), (119, 330, 350, 225), (105, 323, 351, 233), (52, 322, 352, 230), (243, 354, 353, 242), (169, 343, 354, 243), (163, 341, 353, 240), (155, 338, 355, 250), (305, 35, 357, 364), (35, 32, 358, 357), (33, 34, 356, 359), (260, 33, 359, 362), (277, 95, 360, 363), (315, 94, 361, 365), (94, 260, 362, 361), (34, 277, 363, 356), (95, 305, 364, 360), (32, 315, 365, 358), (390, 388, 382, 384), (573, 377, 367, 577), (575, 583, 366, 381), (446, 450, 369, 378), (745, 736, 424, 443), (674, 704, 543, 472), (572, 372, 376, 574), (582, 576, 380, 370), (451, 447, 379, 371), (584, 448, 380, 576), (711, 669, 372, 572), (573, 589, 509, 377), (673, 389, 383, 672), (389, 391, 385, 383), (581, 392, 386, 578), (585, 449, 387, 579), (617, 615, 388, 390), (579, 387, 393, 580), (713, 616, 389, 673), (616, 618, 391, 389), (623, 619, 392, 581), (374, 396, 401, 368), (378, 369, 400, 398), (671, 371, 394, 674), (373, 395, 397, 375), (371, 379, 399, 394), (447, 452, 399, 379), (719, 720, 409, 401), (587, 591, 519, 501), (391, 405, 402, 385), (446, 453, 403, 384), (384, 403, 404, 390), (618, 621, 405, 391), (720, 721, 413, 409), (401, 409, 406, 368), (373, 407, 408, 395), (670, 675, 407, 373), (782, 722, 417, 775), (406, 522, 524, 410), (407, 411, 412, 408), (675, 676, 411, 407), (722, 723, 421, 417), (775, 417, 414, 776), (777, 415, 416, 774), (780, 677, 415, 777), (678, 695, 420, 419), (417, 421, 418, 414), (415, 419, 420, 416), (677, 678, 419, 415), (736, 738, 428, 424), (464, 455, 425, 442), (465, 454, 422, 445), (696, 679, 423, 444), (738, 740, 432, 428), (455, 457, 429, 425), (454, 456, 426, 422), (679, 681, 427, 423), (769, 742, 436, 634), (457, 459, 433, 429), (456, 458, 430, 426), (681, 683, 431, 427), (742, 744, 440, 436), (637, 461, 437, 633), (638, 460, 434, 636), (714, 685, 435, 635), (743, 750, 530, 490), (461, 463, 441, 437), (460, 462, 438, 434), (685, 687, 439, 435), (728, 745, 443, 382), (451, 464, 442, 383), (450, 465, 445, 369), (671, 696, 444, 371), (384, 382, 450, 446), (383, 385, 447, 451), (578, 386, 448, 584), (575, 381, 449, 585), (385, 402, 452, 447), (378, 398, 453, 446), (444, 423, 455, 464), (443, 424, 454, 465), (423, 427, 457, 455), (424, 428, 456, 454), (427, 431, 459, 457), (428, 432, 458, 456), (635, 435, 461, 637), (634, 436, 460, 638), (688, 441, 463, 690), (435, 439, 463, 461), (436, 440, 462, 460), (371, 444, 464, 451), (382, 443, 465, 450), (689, 680, 483, 492), (730, 754, 541, 400), (762, 725, 467, 586), (729, 471, 470, 728), (764, 622, 471, 729), (727, 469, 472, 730), (691, 692, 475, 473), (692, 693, 477, 475), (726, 731, 474, 468), (781, 694, 479, 778), (731, 732, 476, 474), (694, 695, 481, 479), (783, 733, 478, 779), (734, 723, 481, 480), (733, 734, 480, 478), (680, 682, 485, 483), (724, 735, 482, 493), (682, 684, 487, 485), (735, 737, 484, 482), (715, 686, 489, 639), (737, 739, 486, 484), (686, 688, 491, 489), (770, 741, 488, 640), (746, 751, 528, 462), (741, 743, 490, 488), (672, 689, 492, 470), (727, 724, 493, 469), (744, 491, 494, 746), (624, 620, 500, 587), (574, 590, 511, 397), (697, 699, 514, 496), (726, 748, 504, 368), (374, 506, 510, 396), (617, 614, 501, 497), (588, 592, 517, 499), (498, 516, 520, 502), (591, 518, 509, 589), (515, 519, 510, 506), (506, 504, 513, 515), (698, 505, 514, 699), (505, 507, 516, 514), (590, 508, 517, 592), (507, 511, 520, 516), (748, 512, 521, 749), (747, 749, 521, 503), (368, 504, 506, 374), (501, 519, 515, 497), (397, 511, 507, 375), (496, 514, 516, 498), (497, 515, 513, 495), (670, 698, 512, 468), (375, 507, 505, 373), (523, 525, 524, 522), (413, 525, 523, 409), (410, 524, 525, 413), (409, 523, 522, 406), (750, 752, 536, 530), (751, 753, 534, 528), (690, 701, 531, 494), (439, 527, 529, 463), (462, 528, 526, 438), (687, 700, 527, 439), (703, 535, 533, 702), (753, 537, 536, 752), (701, 703, 537, 531), (527, 533, 535, 529), (528, 534, 532, 526), (700, 702, 533, 527), (704, 705, 547, 543), (754, 755, 546, 541), (583, 594, 538, 366), (582, 593, 540, 394), (718, 706, 552, 662), (773, 756, 550, 663), (594, 596, 466, 538), (593, 595, 545, 540), (706, 707, 557, 552), (756, 757, 555, 550), (666, 598, 542, 664), (667, 597, 549, 661), (571, 655, 659, 607), (559, 649, 656, 601), (600, 612, 611, 598), (597, 599, 554, 549), (708, 709, 567, 562), (758, 760, 565, 560), (606, 602, 551, 570), (602, 657, 650, 560), (712, 603, 563, 668), (763, 605, 566, 759), (602, 604, 556, 551), (601, 603, 564, 559), (707, 710, 568, 557), (757, 761, 569, 555), (606, 613, 612, 600), (599, 607, 561, 554), (396, 573, 577, 401), (398, 400, 583, 575), (395, 572, 574, 397), (394, 399, 576, 582), (452, 584, 576, 399), (691, 711, 572, 395), (396, 510, 589, 573), (405, 581, 578, 402), (453, 585, 579, 403), (403, 579, 580, 404), (621, 623, 581, 405), (500, 518, 591, 587), (402, 578, 584, 452), (398, 575, 585, 453), (719, 762, 586, 473), (614, 624, 587, 501), (376, 508, 590, 574), (502, 520, 592, 588), (519, 591, 589, 510), (511, 590, 592, 520), (400, 541, 594, 583), (370, 539, 593, 582), (541, 546, 596, 594), (539, 544, 595, 593), (663, 550, 598, 666), (665, 548, 597, 667), (550, 555, 600, 598), (548, 553, 599, 597), (607, 659, 651, 561), (606, 658, 657, 602), (709, 564, 603, 712), (760, 567, 605, 763), (560, 565, 604, 602), (558, 563, 603, 601), (555, 569, 606, 600), (553, 571, 607, 599), (611, 612, 609, 608), (612, 613, 610, 609), (570, 610, 613, 606), (598, 611, 608, 542), (497, 495, 615, 617), (697, 496, 616, 713), (496, 498, 618, 616), (623, 646, 644, 619), (498, 502, 621, 618), (767, 766, 628, 630), (580, 393, 620, 624), (390, 404, 614, 617), (621, 645, 646, 623), (404, 580, 624, 614), (765, 626, 628, 766), (630, 628, 626, 631), (632, 625, 627, 629), (768, 765, 625, 632), (764, 767, 630, 622), (622, 630, 631, 503), (495, 632, 629, 615), (747, 768, 632, 495), (740, 769, 634, 432), (459, 637, 633, 433), (458, 638, 636, 430), (683, 714, 635, 431), (431, 635, 637, 459), (432, 634, 638, 458), (684, 715, 639, 487), (739, 770, 640, 486), (643, 641, 644, 646), (642, 643, 646, 645), (502, 642, 645, 621), (588, 643, 642, 502), (499, 641, 643, 588), (717, 716, 652, 653), (772, 771, 650, 654), (659, 656, 649, 651), (654, 650, 657, 658), (655, 648, 656, 659), (569, 654, 658, 606), (761, 772, 654, 569), (710, 717, 653, 568), (758, 771, 652, 562), (708, 716, 649, 559), (551, 647, 657, 602), (601, 656, 648, 558), (705, 718, 662, 547), (755, 773, 663, 546), (596, 666, 664, 466), (595, 667, 661, 545), (546, 663, 666, 596), (544, 665, 667, 595), (394, 540, 704, 674), (586, 467, 669, 711), (471, 673, 672, 470), (622, 713, 673, 471), (469, 671, 674, 472), (468, 474, 675, 670), (474, 476, 676, 675), (779, 478, 677, 780), (480, 481, 695, 678), (478, 480, 678, 677), (493, 482, 679, 696), (482, 484, 681, 679), (484, 486, 683, 681), (640, 488, 685, 714), (488, 490, 687, 685), (469, 493, 696, 671), (491, 688, 690, 494), (442, 425, 680, 689), (395, 408, 692, 691), (408, 412, 693, 692), (774, 416, 694, 781), (416, 420, 695, 694), (425, 429, 682, 680), (429, 433, 684, 682), (633, 437, 686, 715), (437, 441, 688, 686), (383, 442, 689, 672), (503, 521, 699, 697), (512, 698, 699, 521), (373, 505, 698, 670), (463, 529, 701, 690), (490, 530, 700, 687), (537, 703, 702, 536), (529, 535, 703, 701), (530, 536, 702, 700), (540, 545, 705, 704), (661, 549, 706, 718), (549, 554, 707, 706), (559, 564, 709, 708), (605, 712, 668, 566), (554, 561, 710, 707), (473, 586, 711, 691), (567, 709, 712, 605), (503, 697, 713, 622), (486, 640, 714, 683), (433, 633, 715, 684), (651, 649, 716, 717), (561, 651, 717, 710), (562, 652, 716, 708), (545, 661, 718, 705), (492, 483, 736, 745), (473, 475, 720, 719), (475, 477, 721, 720), (778, 479, 722, 782), (479, 481, 723, 722), (483, 485, 738, 736), (485, 487, 740, 738), (639, 489, 742, 769), (489, 491, 744, 742), (438, 526, 750, 743), (470, 492, 745, 728), (472, 543, 754, 730), (577, 367, 725, 762), (388, 729, 728, 382), (615, 764, 729, 388), (369, 727, 730, 400), (368, 406, 731, 726), (406, 410, 732, 731), (776, 414, 733, 783), (418, 421, 723, 734), (414, 418, 734, 733), (445, 422, 735, 724), (422, 426, 737, 735), (426, 430, 739, 737), (636, 434, 741, 770), (494, 531, 751, 746), (434, 438, 743, 741), (369, 445, 724, 727), (440, 744, 746, 462), (468, 512, 748, 726), (504, 748, 749, 513), (495, 513, 749, 747), (526, 532, 752, 750), (531, 537, 753, 751), (534, 753, 752, 532), (543, 547, 755, 754), (662, 552, 756, 773), (552, 557, 757, 756), (562, 567, 760, 758), (604, 763, 759, 556), (557, 568, 761, 757), (401, 577, 762, 719), (565, 760, 763, 604), (629, 627, 766, 767), (625, 765, 766, 627), (631, 626, 765, 768), (615, 629, 767, 764), (503, 631, 768, 747), (487, 639, 769, 740), (430, 636, 770, 739), (653, 652, 771, 772), (568, 653, 772, 761), (560, 650, 771, 758), (547, 662, 773, 755), (721, 782, 775, 413), (413, 775, 776, 410), (411, 777, 774, 412), (676, 780, 777, 411), (693, 781, 778, 477), (732, 783, 779, 476), (476, 779, 780, 676), (412, 774, 781, 693), (477, 778, 782, 721), (410, 776, 783, 732)])
me_cube.polygons.foreach_set('use_smooth', [True] * 782)
me_cube.materials.append(mat_material)
me_cube.use_remesh_preserve_volume = False
me_cube.use_remesh_preserve_attributes = False
me_cube.use_mirror_vertex_groups = False
me_cube.update()
arm_armature = bpy.data.armatures.new('Armature')  # bones are not reproduced

# ---- objects
ob_armature = bpy.data.objects.new('Armature', arm_armature)
ob_cube = bpy.data.objects.new('Cube', me_cube)
ob_lamp = bpy.data.objects.new('Lamp', light_lamp)
ob_camera = bpy.data.objects.new('Camera', cam_camera)

# ---- transforms, parenting, visibility, modifiers, constraints
ob_armature.location = (-4.87e-06, 0.006627, 0.04753)
ob_armature.rotation_euler = (-0.01745, -0.0, -9.445)
ob_armature.scale = (0.8125, 0.8125, 0.8125)
ob_armature.show_in_front = True
ob_armature.lineart.crease_threshold = 0.0
ob_cube.location = (-0.005065, -0.0164, -0.03631)
ob_cube.rotation_euler = (0.0, -0.0, -9.445)
ob_cube.lock_rotations_4d = False
ob_cube.empty_display_type = 'ARROWS'
ob_cube.lineart.crease_threshold = 0.0
_vg = ob_cube.vertex_groups.new(name='Barriga D')
_vg = ob_cube.vertex_groups.new(name='Peito D')
_vg = ob_cube.vertex_groups.new(name='Cabeça D')
_vg = ob_cube.vertex_groups.new(name='Bíceps D')
_vg = ob_cube.vertex_groups.new(name='Antebraço D')
_vg = ob_cube.vertex_groups.new(name='Dedos 1 D')
_vg = ob_cube.vertex_groups.new(name='Dedos 2 D')
_vg = ob_cube.vertex_groups.new(name='Polegar D')
_vg = ob_cube.vertex_groups.new(name='Coxa D')
_vg = ob_cube.vertex_groups.new(name='Canela D')
_vg = ob_cube.vertex_groups.new(name='Pé D')
_vg = ob_cube.vertex_groups.new(name='Bíceps E')
_vg = ob_cube.vertex_groups.new(name='Antebraço E')
_vg = ob_cube.vertex_groups.new(name='Dedos 1 E')
_vg = ob_cube.vertex_groups.new(name='Dedos 2 E')
_vg = ob_cube.vertex_groups.new(name='Polegar E')
_vg = ob_cube.vertex_groups.new(name='Coxa E')
_vg = ob_cube.vertex_groups.new(name='Canela E')
_vg = ob_cube.vertex_groups.new(name='Pé E')
ob_lamp.location = (4.076, 1.005, 5.904)
ob_lamp.rotation_euler = (0.6503, 0.05522, 1.866)
ob_lamp.lock_rotations_4d = False
ob_lamp.empty_display_type = 'ARROWS'
ob_lamp.color = (0.0, 0.0, 0.0, 0.0)
ob_lamp.lineart.crease_threshold = 0.0
ob_camera.location = (7.481, -6.508, 5.344)
ob_camera.rotation_euler = (1.109, 0.01082, 0.8149)
ob_camera.lock_rotations_4d = False
ob_camera.empty_display_type = 'ARROWS'
ob_camera.color = (0.0, 0.0, 0.0, 0.0)
ob_camera.display_type = 'WIRE'
ob_camera.lineart.crease_threshold = 0.0

# ---- collection membership
col_collection_1.objects.link(ob_armature)
col_collection_1.objects.link(ob_cube)
col_collection_1.objects.link(ob_lamp)
col_collection_1.objects.link(ob_camera)

# ---- scene / render settings (as saved in the file)
scene.camera = ob_camera
scene.frame_start = 1; scene.frame_end = 250; scene.frame_set(1)
scene.render.engine = 'BLENDER_EEVEE_NEXT'
scene.render.resolution_percentage = 50
scene.render.dither_intensity = 0.0
scene.cycles.use_denoising = False
scene.cycles.samples = 10
scene.cycles.sampling_pattern = 'TABULATED_SOBOL'
scene.cycles.light_sampling_threshold = 0.0
scene.cycles.use_adaptive_sampling = False
scene.cycles.use_light_tree = False
scene.cycles.blur_glossy = 0.0
scene.cycles.volume_bounces = 1
scene.cycles.pixel_filter_type = 'GAUSSIAN'
scene.cycles.sample_clamp_indirect = 0.0
scene.view_settings.view_transform = 'Standard'
bpy.context.view_layer.update()
